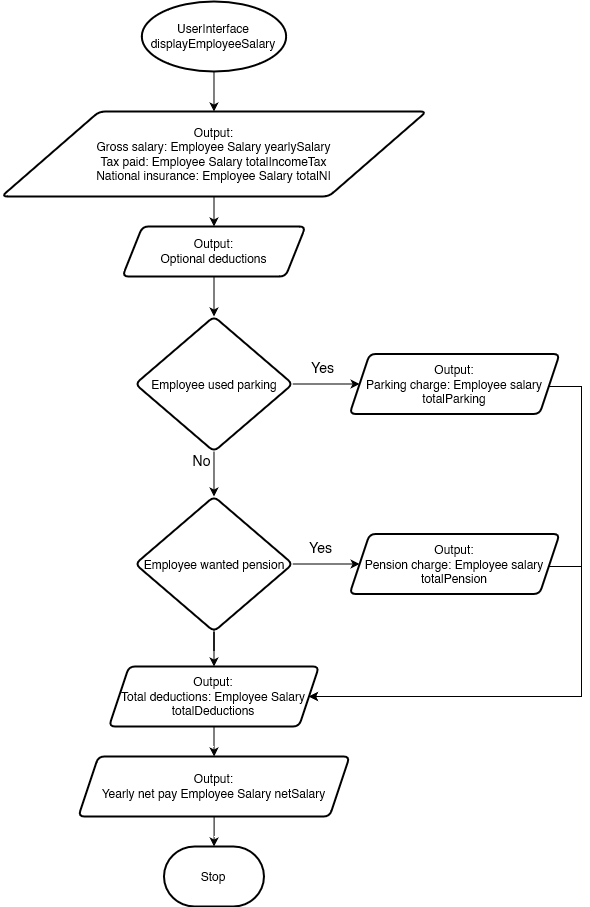

The diagram above was exported from draw.io. Its source (the exported page's mxGraphModel, read from the mxfile embedded in the PNG):
<mxGraphModel dx="2074" dy="1094" grid="1" gridSize="10" guides="1" tooltips="1" connect="1" arrows="1" fold="1" page="1" pageScale="1" pageWidth="827" pageHeight="1169" math="0" shadow="0">
  <root>
    <mxCell id="WIyWlLk6GJQsqaUBKTNV-0" />
    <mxCell id="WIyWlLk6GJQsqaUBKTNV-1" parent="WIyWlLk6GJQsqaUBKTNV-0" />
    <mxCell id="JA0sudtG3DB8dXSsXIi0-0" value="" style="edgeStyle=orthogonalEdgeStyle;rounded=0;orthogonalLoop=1;jettySize=auto;html=1;" parent="WIyWlLk6GJQsqaUBKTNV-1" source="JA0sudtG3DB8dXSsXIi0-1" target="JA0sudtG3DB8dXSsXIi0-3" edge="1">
      <mxGeometry relative="1" as="geometry" />
    </mxCell>
    <mxCell id="JA0sudtG3DB8dXSsXIi0-1" value="UserInterface&lt;br&gt;displayEmployeeSalary" style="strokeWidth=2;html=1;shape=mxgraph.flowchart.start_1;whiteSpace=wrap;" parent="WIyWlLk6GJQsqaUBKTNV-1" vertex="1">
      <mxGeometry x="160.31" y="45" width="144.37" height="70" as="geometry" />
    </mxCell>
    <mxCell id="JA0sudtG3DB8dXSsXIi0-47" value="" style="edgeStyle=orthogonalEdgeStyle;rounded=0;orthogonalLoop=1;jettySize=auto;html=1;" parent="WIyWlLk6GJQsqaUBKTNV-1" source="JA0sudtG3DB8dXSsXIi0-3" target="JA0sudtG3DB8dXSsXIi0-46" edge="1">
      <mxGeometry relative="1" as="geometry" />
    </mxCell>
    <mxCell id="JA0sudtG3DB8dXSsXIi0-3" value="Output:&lt;br&gt;Gross salary: Employee Salary yearlySalary&lt;br&gt;Tax paid: Employee Salary totalIncomeTax&lt;br&gt;National insurance: Employee Salary totalNI" style="shape=parallelogram;html=1;strokeWidth=2;perimeter=parallelogramPerimeter;whiteSpace=wrap;rounded=1;arcSize=12;size=0.23;" parent="WIyWlLk6GJQsqaUBKTNV-1" vertex="1">
      <mxGeometry x="20" y="155" width="424.99" height="85" as="geometry" />
    </mxCell>
    <mxCell id="JA0sudtG3DB8dXSsXIi0-49" value="" style="edgeStyle=orthogonalEdgeStyle;rounded=0;orthogonalLoop=1;jettySize=auto;html=1;" parent="WIyWlLk6GJQsqaUBKTNV-1" source="JA0sudtG3DB8dXSsXIi0-46" target="JA0sudtG3DB8dXSsXIi0-48" edge="1">
      <mxGeometry relative="1" as="geometry" />
    </mxCell>
    <mxCell id="JA0sudtG3DB8dXSsXIi0-46" value="Output:&lt;br&gt;Optional deductions" style="shape=parallelogram;perimeter=parallelogramPerimeter;whiteSpace=wrap;html=1;fixedSize=1;strokeWidth=2;rounded=1;arcSize=12;" parent="WIyWlLk6GJQsqaUBKTNV-1" vertex="1">
      <mxGeometry x="140.92000000000002" y="270" width="183.13" height="50" as="geometry" />
    </mxCell>
    <mxCell id="JA0sudtG3DB8dXSsXIi0-51" value="" style="edgeStyle=orthogonalEdgeStyle;rounded=0;orthogonalLoop=1;jettySize=auto;html=1;" parent="WIyWlLk6GJQsqaUBKTNV-1" source="JA0sudtG3DB8dXSsXIi0-48" target="JA0sudtG3DB8dXSsXIi0-50" edge="1">
      <mxGeometry relative="1" as="geometry" />
    </mxCell>
    <mxCell id="JA0sudtG3DB8dXSsXIi0-59" value="Yes" style="edgeLabel;html=1;align=center;verticalAlign=middle;resizable=0;points=[];labelBackgroundColor=none;fontSize=14;" parent="JA0sudtG3DB8dXSsXIi0-51" vertex="1" connectable="0">
      <mxGeometry x="-0.1455" y="-1" relative="1" as="geometry">
        <mxPoint y="-18" as="offset" />
      </mxGeometry>
    </mxCell>
    <mxCell id="JA0sudtG3DB8dXSsXIi0-53" value="" style="edgeStyle=orthogonalEdgeStyle;rounded=0;orthogonalLoop=1;jettySize=auto;html=1;" parent="WIyWlLk6GJQsqaUBKTNV-1" source="JA0sudtG3DB8dXSsXIi0-54" edge="1">
      <mxGeometry relative="1" as="geometry">
        <mxPoint x="232.5" y="632.5" as="targetPoint" />
      </mxGeometry>
    </mxCell>
    <mxCell id="JA0sudtG3DB8dXSsXIi0-48" value="Employee used parking" style="rhombus;whiteSpace=wrap;html=1;strokeWidth=2;rounded=1;arcSize=12;" parent="WIyWlLk6GJQsqaUBKTNV-1" vertex="1">
      <mxGeometry x="153.74" y="360" width="157.5" height="135" as="geometry" />
    </mxCell>
    <mxCell id="JA0sudtG3DB8dXSsXIi0-67" style="edgeStyle=orthogonalEdgeStyle;rounded=0;orthogonalLoop=1;jettySize=auto;html=1;entryX=1;entryY=0.5;entryDx=0;entryDy=0;" parent="WIyWlLk6GJQsqaUBKTNV-1" source="JA0sudtG3DB8dXSsXIi0-50" target="JA0sudtG3DB8dXSsXIi0-64" edge="1">
      <mxGeometry relative="1" as="geometry">
        <Array as="points">
          <mxPoint x="600" y="430" />
          <mxPoint x="600" y="740" />
        </Array>
      </mxGeometry>
    </mxCell>
    <mxCell id="JA0sudtG3DB8dXSsXIi0-50" value="Output:&lt;br&gt;Parking charge: Employee salary&lt;br&gt;totalParking" style="shape=parallelogram;perimeter=parallelogramPerimeter;whiteSpace=wrap;html=1;fixedSize=1;strokeWidth=2;rounded=1;arcSize=12;" parent="WIyWlLk6GJQsqaUBKTNV-1" vertex="1">
      <mxGeometry x="368.11" y="397.5" width="210" height="60" as="geometry" />
    </mxCell>
    <mxCell id="JA0sudtG3DB8dXSsXIi0-56" value="" style="edgeStyle=orthogonalEdgeStyle;rounded=0;orthogonalLoop=1;jettySize=auto;html=1;" parent="WIyWlLk6GJQsqaUBKTNV-1" source="JA0sudtG3DB8dXSsXIi0-54" target="JA0sudtG3DB8dXSsXIi0-55" edge="1">
      <mxGeometry relative="1" as="geometry" />
    </mxCell>
    <mxCell id="JA0sudtG3DB8dXSsXIi0-63" value="Yes" style="edgeLabel;html=1;align=center;verticalAlign=middle;resizable=0;points=[];fontSize=14;labelBackgroundColor=none;" parent="JA0sudtG3DB8dXSsXIi0-56" vertex="1" connectable="0">
      <mxGeometry x="0.0297" y="-1" relative="1" as="geometry">
        <mxPoint x="-7" y="-18" as="offset" />
      </mxGeometry>
    </mxCell>
    <mxCell id="JA0sudtG3DB8dXSsXIi0-65" value="" style="edgeStyle=orthogonalEdgeStyle;rounded=0;orthogonalLoop=1;jettySize=auto;html=1;" parent="WIyWlLk6GJQsqaUBKTNV-1" source="JA0sudtG3DB8dXSsXIi0-54" target="JA0sudtG3DB8dXSsXIi0-64" edge="1">
      <mxGeometry relative="1" as="geometry" />
    </mxCell>
    <mxCell id="JA0sudtG3DB8dXSsXIi0-66" style="edgeStyle=orthogonalEdgeStyle;rounded=0;orthogonalLoop=1;jettySize=auto;html=1;entryX=1;entryY=0.5;entryDx=0;entryDy=0;" parent="WIyWlLk6GJQsqaUBKTNV-1" source="JA0sudtG3DB8dXSsXIi0-55" target="JA0sudtG3DB8dXSsXIi0-64" edge="1">
      <mxGeometry relative="1" as="geometry">
        <Array as="points">
          <mxPoint x="600" y="610" />
          <mxPoint x="600" y="740" />
        </Array>
      </mxGeometry>
    </mxCell>
    <mxCell id="JA0sudtG3DB8dXSsXIi0-55" value="Output:&lt;br&gt;Pension charge: Employee salary &lt;br&gt;totalPension" style="shape=parallelogram;perimeter=parallelogramPerimeter;whiteSpace=wrap;html=1;fixedSize=1;strokeWidth=2;rounded=1;arcSize=12;" parent="WIyWlLk6GJQsqaUBKTNV-1" vertex="1">
      <mxGeometry x="368.11" y="577.5" width="210" height="60" as="geometry" />
    </mxCell>
    <mxCell id="JA0sudtG3DB8dXSsXIi0-69" value="" style="edgeStyle=orthogonalEdgeStyle;rounded=0;orthogonalLoop=1;jettySize=auto;html=1;" parent="WIyWlLk6GJQsqaUBKTNV-1" source="JA0sudtG3DB8dXSsXIi0-64" target="JA0sudtG3DB8dXSsXIi0-68" edge="1">
      <mxGeometry relative="1" as="geometry" />
    </mxCell>
    <mxCell id="JA0sudtG3DB8dXSsXIi0-64" value="Output:&lt;br&gt;Total deductions: Employee Salary totalDeductions" style="shape=parallelogram;perimeter=parallelogramPerimeter;whiteSpace=wrap;html=1;fixedSize=1;strokeWidth=2;rounded=1;arcSize=12;" parent="WIyWlLk6GJQsqaUBKTNV-1" vertex="1">
      <mxGeometry x="127.47999999999999" y="710" width="210" height="60" as="geometry" />
    </mxCell>
    <mxCell id="JA0sudtG3DB8dXSsXIi0-73" value="" style="edgeStyle=orthogonalEdgeStyle;rounded=0;orthogonalLoop=1;jettySize=auto;html=1;" parent="WIyWlLk6GJQsqaUBKTNV-1" source="JA0sudtG3DB8dXSsXIi0-68" target="JA0sudtG3DB8dXSsXIi0-72" edge="1">
      <mxGeometry relative="1" as="geometry" />
    </mxCell>
    <mxCell id="JA0sudtG3DB8dXSsXIi0-68" value="Output:&lt;br&gt;Yearly net pay Employee Salary netSalary" style="shape=parallelogram;perimeter=parallelogramPerimeter;whiteSpace=wrap;html=1;fixedSize=1;strokeWidth=2;rounded=1;arcSize=12;" parent="WIyWlLk6GJQsqaUBKTNV-1" vertex="1">
      <mxGeometry x="96.86" y="800" width="271.25" height="60" as="geometry" />
    </mxCell>
    <mxCell id="JA0sudtG3DB8dXSsXIi0-72" value="Stop" style="strokeWidth=2;html=1;shape=mxgraph.flowchart.terminator;whiteSpace=wrap;" parent="WIyWlLk6GJQsqaUBKTNV-1" vertex="1">
      <mxGeometry x="182.48" y="890" width="100" height="60" as="geometry" />
    </mxCell>
    <mxCell id="Oupfh_7eZNkdxkYS1uhk-0" value="" style="edgeStyle=orthogonalEdgeStyle;rounded=0;orthogonalLoop=1;jettySize=auto;html=1;" parent="WIyWlLk6GJQsqaUBKTNV-1" source="JA0sudtG3DB8dXSsXIi0-48" target="JA0sudtG3DB8dXSsXIi0-54" edge="1">
      <mxGeometry relative="1" as="geometry">
        <mxPoint x="232.5" y="632.5" as="targetPoint" />
        <mxPoint x="232" y="495" as="sourcePoint" />
      </mxGeometry>
    </mxCell>
    <mxCell id="Oupfh_7eZNkdxkYS1uhk-1" value="No" style="edgeLabel;html=1;align=center;verticalAlign=middle;resizable=0;points=[];labelBackgroundColor=none;fontSize=14;" parent="Oupfh_7eZNkdxkYS1uhk-0" vertex="1" connectable="0">
      <mxGeometry x="-0.654" y="-1" relative="1" as="geometry">
        <mxPoint x="-12" as="offset" />
      </mxGeometry>
    </mxCell>
    <mxCell id="JA0sudtG3DB8dXSsXIi0-54" value="Employee wanted pension" style="rhombus;whiteSpace=wrap;html=1;strokeWidth=2;rounded=1;arcSize=12;" parent="WIyWlLk6GJQsqaUBKTNV-1" vertex="1">
      <mxGeometry x="153.73" y="540" width="157.5" height="135" as="geometry" />
    </mxCell>
  </root>
</mxGraphModel>